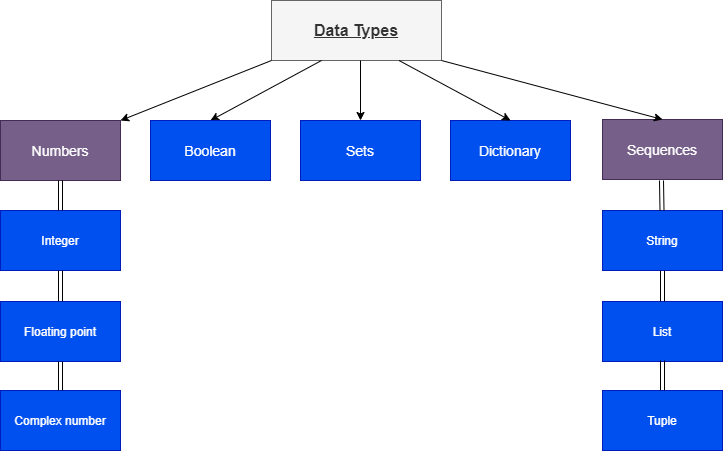

The diagram above was exported from draw.io. Its source (the exported page's mxGraphModel, read from the mxfile embedded in the PNG):
<mxGraphModel dx="724" dy="575" grid="1" gridSize="10" guides="1" tooltips="1" connect="1" arrows="1" fold="1" page="1" pageScale="1" pageWidth="850" pageHeight="1100" math="0" shadow="0">
  <root>
    <mxCell id="0" />
    <mxCell id="1" parent="0" />
    <mxCell id="2" value="&lt;font style=&quot;font-size: 16px&quot;&gt;&lt;b&gt;&lt;u&gt;Data Types&lt;/u&gt;&lt;/b&gt;&lt;/font&gt;" style="whiteSpace=wrap;html=1;fillColor=#f5f5f5;strokeColor=#666666;fontColor=#333333;" vertex="1" parent="1">
      <mxGeometry x="310" y="40" width="170" height="60" as="geometry" />
    </mxCell>
    <mxCell id="3" value="&lt;font style=&quot;font-size: 14px&quot;&gt;Numbers&lt;/font&gt;" style="rounded=0;whiteSpace=wrap;html=1;fillColor=#76608a;strokeColor=#432D57;fontColor=#ffffff;" vertex="1" parent="1">
      <mxGeometry x="39" y="160" width="120" height="60" as="geometry" />
    </mxCell>
    <mxCell id="4" value="Integer" style="rounded=0;whiteSpace=wrap;html=1;fillColor=#0050ef;strokeColor=#001DBC;fontColor=#ffffff;" vertex="1" parent="1">
      <mxGeometry x="39" y="250" width="120" height="60" as="geometry" />
    </mxCell>
    <mxCell id="5" value="Floating point" style="rounded=0;whiteSpace=wrap;html=1;fillColor=#0050ef;strokeColor=#001DBC;fontColor=#ffffff;" vertex="1" parent="1">
      <mxGeometry x="39" y="341" width="120" height="60" as="geometry" />
    </mxCell>
    <mxCell id="6" value="Complex number" style="rounded=0;whiteSpace=wrap;html=1;fillColor=#0050ef;strokeColor=#001DBC;fontColor=#ffffff;" vertex="1" parent="1">
      <mxGeometry x="39" y="430" width="120" height="60" as="geometry" />
    </mxCell>
    <mxCell id="12" value="" style="endArrow=classic;html=1;exitX=0;exitY=1;exitDx=0;exitDy=0;entryX=1;entryY=0;entryDx=0;entryDy=0;" edge="1" parent="1" source="2" target="3">
      <mxGeometry width="50" height="50" relative="1" as="geometry">
        <mxPoint x="319" y="320" as="sourcePoint" />
        <mxPoint x="369" y="270" as="targetPoint" />
        <Array as="points" />
      </mxGeometry>
    </mxCell>
    <mxCell id="13" value="" style="endArrow=classic;html=1;entryX=0.5;entryY=0;entryDx=0;entryDy=0;" edge="1" parent="1" target="14">
      <mxGeometry width="50" height="50" relative="1" as="geometry">
        <mxPoint x="360" y="100" as="sourcePoint" />
        <mxPoint x="159" y="160" as="targetPoint" />
      </mxGeometry>
    </mxCell>
    <mxCell id="14" value="&lt;font style=&quot;font-size: 14px&quot;&gt;Boolean&lt;/font&gt;" style="rounded=0;whiteSpace=wrap;html=1;fillColor=#0050ef;strokeColor=#001DBC;fontColor=#ffffff;" vertex="1" parent="1">
      <mxGeometry x="189" y="160" width="120" height="60" as="geometry" />
    </mxCell>
    <mxCell id="19" value="&lt;font style=&quot;font-size: 14px&quot;&gt;Sets&lt;/font&gt;" style="rounded=0;whiteSpace=wrap;html=1;fillColor=#0050ef;strokeColor=#001DBC;fontColor=#ffffff;" vertex="1" parent="1">
      <mxGeometry x="339" y="160" width="120" height="60" as="geometry" />
    </mxCell>
    <mxCell id="20" value="&lt;span style=&quot;font-size: 14px&quot;&gt;Dictionary&lt;/span&gt;" style="rounded=0;whiteSpace=wrap;html=1;fillColor=#0050ef;strokeColor=#001DBC;fontColor=#ffffff;" vertex="1" parent="1">
      <mxGeometry x="489" y="160" width="120" height="60" as="geometry" />
    </mxCell>
    <mxCell id="21" value="" style="endArrow=classic;html=1;entryX=0.5;entryY=0;entryDx=0;entryDy=0;" edge="1" parent="1" target="19">
      <mxGeometry width="50" height="50" relative="1" as="geometry">
        <mxPoint x="399" y="100" as="sourcePoint" />
        <mxPoint x="400" y="270" as="targetPoint" />
      </mxGeometry>
    </mxCell>
    <mxCell id="22" value="" style="endArrow=classic;html=1;exitX=0.75;exitY=1;exitDx=0;exitDy=0;entryX=0.5;entryY=0;entryDx=0;entryDy=0;" edge="1" parent="1" source="2" target="20">
      <mxGeometry width="50" height="50" relative="1" as="geometry">
        <mxPoint x="350" y="320" as="sourcePoint" />
        <mxPoint x="400" y="270" as="targetPoint" />
      </mxGeometry>
    </mxCell>
    <mxCell id="23" value="&lt;font style=&quot;font-size: 14px&quot;&gt;Sequences&lt;/font&gt;" style="rounded=0;whiteSpace=wrap;html=1;fillColor=#76608a;strokeColor=#432D57;fontColor=#ffffff;" vertex="1" parent="1">
      <mxGeometry x="641" y="159" width="120" height="60" as="geometry" />
    </mxCell>
    <mxCell id="24" value="" style="endArrow=classic;html=1;exitX=1;exitY=1;exitDx=0;exitDy=0;entryX=0.5;entryY=0;entryDx=0;entryDy=0;" edge="1" parent="1" source="2" target="23">
      <mxGeometry width="50" height="50" relative="1" as="geometry">
        <mxPoint x="350" y="320" as="sourcePoint" />
        <mxPoint x="470" y="260" as="targetPoint" />
      </mxGeometry>
    </mxCell>
    <mxCell id="25" value="String" style="rounded=0;whiteSpace=wrap;html=1;fillColor=#0050ef;strokeColor=#001DBC;fontColor=#ffffff;" vertex="1" parent="1">
      <mxGeometry x="641" y="250" width="120" height="60" as="geometry" />
    </mxCell>
    <mxCell id="26" value="List" style="rounded=0;whiteSpace=wrap;html=1;fillColor=#0050ef;strokeColor=#001DBC;fontColor=#ffffff;" vertex="1" parent="1">
      <mxGeometry x="641" y="341" width="120" height="60" as="geometry" />
    </mxCell>
    <mxCell id="27" value="Tuple" style="rounded=0;whiteSpace=wrap;html=1;fillColor=#0050ef;strokeColor=#001DBC;fontColor=#ffffff;" vertex="1" parent="1">
      <mxGeometry x="641" y="430" width="120" height="60" as="geometry" />
    </mxCell>
    <mxCell id="28" value="" style="shape=link;html=1;" edge="1" parent="1" source="25">
      <mxGeometry width="100" relative="1" as="geometry">
        <mxPoint x="370" y="290" as="sourcePoint" />
        <mxPoint x="700" y="220" as="targetPoint" />
      </mxGeometry>
    </mxCell>
    <mxCell id="29" value="" style="shape=link;html=1;entryX=0.5;entryY=1;entryDx=0;entryDy=0;exitX=0.5;exitY=0;exitDx=0;exitDy=0;" edge="1" parent="1" source="26" target="25">
      <mxGeometry width="100" relative="1" as="geometry">
        <mxPoint x="370" y="290" as="sourcePoint" />
        <mxPoint x="470" y="290" as="targetPoint" />
      </mxGeometry>
    </mxCell>
    <mxCell id="31" value="" style="shape=link;html=1;entryX=0.5;entryY=0;entryDx=0;entryDy=0;exitX=0.5;exitY=0.983;exitDx=0;exitDy=0;exitPerimeter=0;" edge="1" parent="1" source="26" target="27">
      <mxGeometry width="100" relative="1" as="geometry">
        <mxPoint x="701" y="410" as="sourcePoint" />
        <mxPoint x="470" y="290" as="targetPoint" />
      </mxGeometry>
    </mxCell>
    <mxCell id="32" value="" style="shape=link;html=1;exitX=0.5;exitY=1;exitDx=0;exitDy=0;entryX=0.5;entryY=0;entryDx=0;entryDy=0;" edge="1" parent="1" source="3" target="4">
      <mxGeometry width="100" relative="1" as="geometry">
        <mxPoint x="320" y="290" as="sourcePoint" />
        <mxPoint x="420" y="290" as="targetPoint" />
      </mxGeometry>
    </mxCell>
    <mxCell id="33" value="" style="shape=link;html=1;exitX=0.5;exitY=0;exitDx=0;exitDy=0;entryX=0.5;entryY=1;entryDx=0;entryDy=0;" edge="1" parent="1" source="5" target="4">
      <mxGeometry width="100" relative="1" as="geometry">
        <mxPoint x="320" y="290" as="sourcePoint" />
        <mxPoint x="420" y="290" as="targetPoint" />
      </mxGeometry>
    </mxCell>
    <mxCell id="34" value="" style="shape=link;html=1;exitX=0.5;exitY=0;exitDx=0;exitDy=0;entryX=0.5;entryY=1;entryDx=0;entryDy=0;" edge="1" parent="1" source="6" target="5">
      <mxGeometry width="100" relative="1" as="geometry">
        <mxPoint x="280" y="320" as="sourcePoint" />
        <mxPoint x="170" y="400" as="targetPoint" />
      </mxGeometry>
    </mxCell>
  </root>
</mxGraphModel>